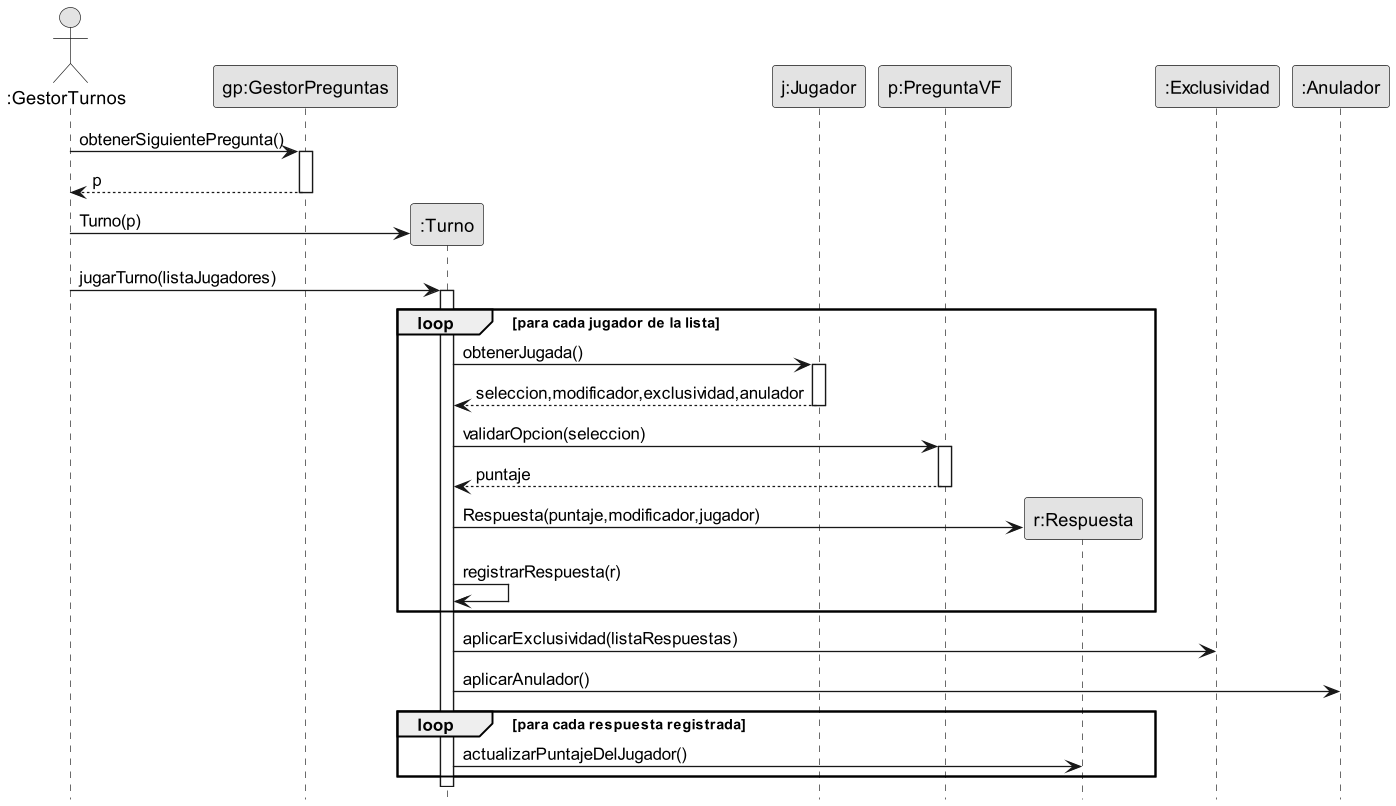

The diagram above was rendered by PlantUML. Its source (embedded in the PNG):
@startuml unTurno
skinparam monochrome true
hide footbox
skinparam classAttributeIconSize 0


actor ":GestorTurnos" as g
participant "gp:GestorPreguntas" as gp
participant ":Turno" as t
participant "j:Jugador" as j
participant "p:PreguntaVF" as p
participant "r:Respuesta" as r
participant ":Exclusividad" as e
participant ":Anulador" as an

g -> gp:obtenerSiguientePregunta()
    activate gp
        g <-- gp: p
    deactivate gp

create t
g -> t: Turno(p)


g -> t: jugarTurno(listaJugadores)
activate t
loop para cada jugador de la lista
    t -> j: obtenerJugada()
    activate j
        t <-- j: seleccion,modificador,exclusividad,anulador
    deactivate j

    t -> p: validarOpcion(seleccion)
    activate p

        t <-- p: puntaje
    deactivate p
    create r
    t -> r: Respuesta(puntaje,modificador,jugador)
    t -> t: registrarRespuesta(r)

end

t -> e: aplicarExclusividad(listaRespuestas)

t -> an: aplicarAnulador()

loop para cada respuesta registrada
    t -> r: actualizarPuntajeDelJugador()
end

deactivate t
@enduml